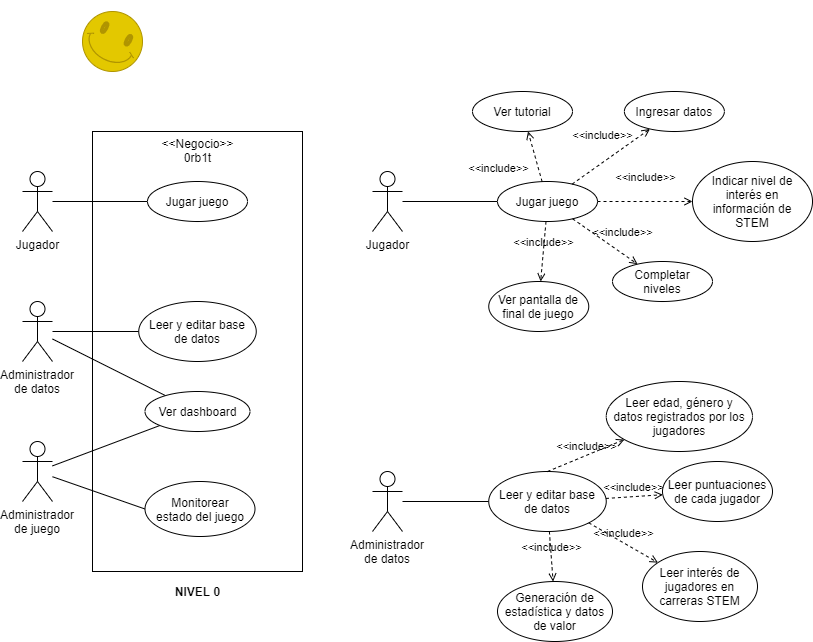

The diagram above was exported from draw.io. Its source (the exported page's mxGraphModel, read from the mxfile embedded in the PNG):
<mxGraphModel dx="1502" dy="502" grid="1" gridSize="10" guides="1" tooltips="1" connect="1" arrows="1" fold="1" page="1" pageScale="1" pageWidth="850" pageHeight="1100" math="0" shadow="0">
  <root>
    <mxCell id="0" />
    <mxCell id="1" parent="0" />
    <mxCell id="12" value="" style="rounded=0;whiteSpace=wrap;html=1;" parent="1" vertex="1">
      <mxGeometry x="-740" y="220" width="210" height="440" as="geometry" />
    </mxCell>
    <mxCell id="4" style="rounded=0;orthogonalLoop=1;jettySize=auto;html=1;entryX=0;entryY=0.5;entryDx=0;entryDy=0;endArrow=none;endFill=0;" parent="1" source="2" target="3" edge="1">
      <mxGeometry relative="1" as="geometry" />
    </mxCell>
    <mxCell id="2" value="Jugador" style="shape=umlActor;verticalLabelPosition=bottom;verticalAlign=top;html=1;" parent="1" vertex="1">
      <mxGeometry x="-810" y="260" width="30" height="60" as="geometry" />
    </mxCell>
    <mxCell id="3" value="Jugar juego" style="ellipse;shadow=0;" parent="1" vertex="1">
      <mxGeometry x="-685" y="270" width="100" height="40" as="geometry" />
    </mxCell>
    <mxCell id="8" value="" style="verticalLabelPosition=bottom;verticalAlign=top;html=1;shape=mxgraph.basic.smiley;fillColor=#e3c800;strokeColor=#B09500;fontColor=#ffffff;rotation=28;" parent="1" vertex="1">
      <mxGeometry x="-750" y="100" width="60" height="60" as="geometry" />
    </mxCell>
    <mxCell id="10" value="Administrador de juego" style="shape=umlActor;verticalLabelPosition=bottom;verticalAlign=top;html=1;whiteSpace=wrap;" parent="1" vertex="1">
      <mxGeometry x="-810" y="530" width="30" height="60" as="geometry" />
    </mxCell>
    <mxCell id="17" style="edgeStyle=none;rounded=0;orthogonalLoop=1;jettySize=auto;html=1;endArrow=none;endFill=0;" parent="1" source="11" target="13" edge="1">
      <mxGeometry relative="1" as="geometry" />
    </mxCell>
    <mxCell id="11" value="Administrador de datos" style="shape=umlActor;verticalLabelPosition=bottom;verticalAlign=top;html=1;whiteSpace=wrap;" parent="1" vertex="1">
      <mxGeometry x="-810" y="390" width="30" height="60" as="geometry" />
    </mxCell>
    <mxCell id="13" value="Leer y editar base de datos" style="ellipse;whiteSpace=wrap;html=1;spacing=4;" parent="1" vertex="1">
      <mxGeometry x="-693.75" y="390" width="117.5" height="60" as="geometry" />
    </mxCell>
    <mxCell id="16" style="rounded=0;orthogonalLoop=1;jettySize=auto;html=1;exitX=0;exitY=0.5;exitDx=0;exitDy=0;endArrow=none;endFill=0;" parent="1" source="14" target="10" edge="1">
      <mxGeometry relative="1" as="geometry" />
    </mxCell>
    <mxCell id="14" value="Monitorear estado del juego" style="ellipse;shadow=0;whiteSpace=wrap;spacing=8;" parent="1" vertex="1">
      <mxGeometry x="-687.5" y="570" width="110" height="55" as="geometry" />
    </mxCell>
    <mxCell id="19" style="edgeStyle=none;rounded=0;orthogonalLoop=1;jettySize=auto;html=1;endArrow=none;endFill=0;" parent="1" target="11" edge="1">
      <mxGeometry relative="1" as="geometry" />
    </mxCell>
    <mxCell id="18" value="&amp;lt;&amp;lt;Negocio&amp;gt;&amp;gt;&lt;br&gt;0rb1t" style="text;html=1;align=center;verticalAlign=middle;resizable=0;points=[];autosize=1;" parent="1" vertex="1">
      <mxGeometry x="-680" y="224" width="90" height="30" as="geometry" />
    </mxCell>
    <mxCell id="20" style="edgeStyle=none;rounded=0;orthogonalLoop=1;jettySize=auto;html=1;endArrow=none;endFill=0;" parent="1" source="15" target="11" edge="1">
      <mxGeometry relative="1" as="geometry" />
    </mxCell>
    <mxCell id="21" style="edgeStyle=none;rounded=0;orthogonalLoop=1;jettySize=auto;html=1;endArrow=none;endFill=0;" parent="1" source="15" target="10" edge="1">
      <mxGeometry relative="1" as="geometry" />
    </mxCell>
    <mxCell id="15" value="Ver dashboard" style="ellipse;whiteSpace=wrap;html=1;" parent="1" vertex="1">
      <mxGeometry x="-687.5" y="480" width="105" height="40" as="geometry" />
    </mxCell>
    <mxCell id="25" style="rounded=0;orthogonalLoop=1;jettySize=auto;html=1;entryX=0;entryY=0.5;entryDx=0;entryDy=0;endArrow=none;endFill=0;" parent="1" source="26" target="27" edge="1">
      <mxGeometry relative="1" as="geometry" />
    </mxCell>
    <mxCell id="26" value="Jugador" style="shape=umlActor;verticalLabelPosition=bottom;verticalAlign=top;html=1;" parent="1" vertex="1">
      <mxGeometry x="-460" y="260" width="30" height="60" as="geometry" />
    </mxCell>
    <mxCell id="27" value="Jugar juego" style="ellipse;shadow=0;" parent="1" vertex="1">
      <mxGeometry x="-335" y="270" width="100" height="40" as="geometry" />
    </mxCell>
    <mxCell id="28" value="&amp;lt;&amp;lt;include&amp;gt;&amp;gt;" style="html=1;verticalAlign=bottom;labelBackgroundColor=none;endArrow=open;endFill=0;dashed=1;" parent="1" source="27" target="29" edge="1">
      <mxGeometry x="-0.3982" y="41" width="160" relative="1" as="geometry">
        <mxPoint x="-190" y="310" as="sourcePoint" />
        <mxPoint x="-149.823269130094" y="296.9321400446106" as="targetPoint" />
        <mxPoint as="offset" />
      </mxGeometry>
    </mxCell>
    <mxCell id="29" value="Ver tutorial" style="ellipse;shadow=0;" parent="1" vertex="1">
      <mxGeometry x="-360" y="180" width="100" height="40" as="geometry" />
    </mxCell>
    <mxCell id="30" value="NIVEL 0" style="text;html=1;align=center;verticalAlign=middle;resizable=0;points=[];autosize=1;fontStyle=1" parent="1" vertex="1">
      <mxGeometry x="-665" y="670" width="60" height="20" as="geometry" />
    </mxCell>
    <mxCell id="31" value="Ingresar datos" style="ellipse;shadow=0;" parent="1" vertex="1">
      <mxGeometry x="-208.12" y="180" width="100" height="40" as="geometry" />
    </mxCell>
    <mxCell id="33" value="&amp;lt;&amp;lt;include&amp;gt;&amp;gt;" style="html=1;verticalAlign=bottom;labelBackgroundColor=none;endArrow=open;endFill=0;dashed=1;" parent="1" source="27" target="31" edge="1">
      <mxGeometry x="0.0116" y="15" width="160" relative="1" as="geometry">
        <mxPoint x="-230" y="440" as="sourcePoint" />
        <mxPoint x="-70" y="440" as="targetPoint" />
        <mxPoint as="offset" />
      </mxGeometry>
    </mxCell>
    <mxCell id="34" style="edgeStyle=none;rounded=0;orthogonalLoop=1;jettySize=auto;html=1;endArrow=none;endFill=0;" parent="1" source="35" target="36" edge="1">
      <mxGeometry relative="1" as="geometry" />
    </mxCell>
    <mxCell id="35" value="Administrador de datos" style="shape=umlActor;verticalLabelPosition=bottom;verticalAlign=top;html=1;whiteSpace=wrap;" parent="1" vertex="1">
      <mxGeometry x="-460" y="560" width="30" height="60" as="geometry" />
    </mxCell>
    <mxCell id="36" value="Leer y editar base de datos" style="ellipse;whiteSpace=wrap;html=1;spacing=4;" parent="1" vertex="1">
      <mxGeometry x="-343.75" y="560" width="117.5" height="60" as="geometry" />
    </mxCell>
    <mxCell id="37" value="&amp;lt;&amp;lt;include&amp;gt;&amp;gt;" style="html=1;verticalAlign=bottom;labelBackgroundColor=none;endArrow=open;endFill=0;dashed=1;exitX=0.5;exitY=0;exitDx=0;exitDy=0;" parent="1" source="36" target="39" edge="1">
      <mxGeometry width="160" relative="1" as="geometry">
        <mxPoint x="-329.90652884639536" y="550.466311235441" as="sourcePoint" />
        <mxPoint x="-310.1021019091525" y="500.0017675115266" as="targetPoint" />
      </mxGeometry>
    </mxCell>
    <mxCell id="38" value="Completar niveles" style="ellipse;shadow=0;spacing=6;whiteSpace=wrap;" parent="1" vertex="1">
      <mxGeometry x="-220" y="350" width="100" height="40" as="geometry" />
    </mxCell>
    <mxCell id="39" value="Leer edad, género y datos registrados por los jugadores" style="ellipse;shadow=0;whiteSpace=wrap;spacing=4;" parent="1" vertex="1">
      <mxGeometry x="-226.25" y="470" width="146.25" height="70" as="geometry" />
    </mxCell>
    <mxCell id="40" value="&amp;lt;&amp;lt;include&amp;gt;&amp;gt;" style="html=1;verticalAlign=bottom;labelBackgroundColor=none;endArrow=open;endFill=0;dashed=1;" parent="1" source="27" target="38" edge="1">
      <mxGeometry x="0.3606" y="10" width="160" relative="1" as="geometry">
        <mxPoint x="-229.9529083596783" y="291.32120252801144" as="sourcePoint" />
        <mxPoint x="-165.00796257077468" y="278.7112185620855" as="targetPoint" />
        <mxPoint as="offset" />
      </mxGeometry>
    </mxCell>
    <mxCell id="41" value="Ver pantalla de final de juego" style="ellipse;shadow=0;spacing=6;whiteSpace=wrap;" parent="1" vertex="1">
      <mxGeometry x="-343.75" y="370" width="100" height="50" as="geometry" />
    </mxCell>
    <mxCell id="42" value="&amp;lt;&amp;lt;include&amp;gt;&amp;gt;" style="html=1;verticalAlign=bottom;labelBackgroundColor=none;endArrow=open;endFill=0;dashed=1;" parent="1" source="27" target="41" edge="1">
      <mxGeometry width="160" relative="1" as="geometry">
        <mxPoint x="-249.89322413067862" y="317.29577893219925" as="sourcePoint" />
        <mxPoint x="-155.00796257077468" y="288.7112185620855" as="targetPoint" />
      </mxGeometry>
    </mxCell>
    <mxCell id="43" value="Leer puntuaciones de cada jugador" style="ellipse;shadow=0;whiteSpace=wrap;" parent="1" vertex="1">
      <mxGeometry x="-170" y="550" width="110" height="60" as="geometry" />
    </mxCell>
    <mxCell id="44" value="&amp;lt;&amp;lt;include&amp;gt;&amp;gt;" style="html=1;verticalAlign=bottom;labelBackgroundColor=none;endArrow=open;endFill=0;dashed=1;" parent="1" source="36" target="43" edge="1">
      <mxGeometry width="160" relative="1" as="geometry">
        <mxPoint x="-275" y="570" as="sourcePoint" />
        <mxPoint x="-198.85308288477108" y="540.0242432439886" as="targetPoint" />
      </mxGeometry>
    </mxCell>
    <mxCell id="45" value="Leer interés de jugadores en carreras STEM" style="ellipse;shadow=0;whiteSpace=wrap;" parent="1" vertex="1">
      <mxGeometry x="-190" y="640" width="115" height="70" as="geometry" />
    </mxCell>
    <mxCell id="46" value="Indicar nivel de interés en información de STEM" style="ellipse;shadow=0;whiteSpace=wrap;spacing=5;" parent="1" vertex="1">
      <mxGeometry x="-140" y="250" width="120" height="80" as="geometry" />
    </mxCell>
    <mxCell id="47" value="&amp;lt;&amp;lt;include&amp;gt;&amp;gt;" style="html=1;verticalAlign=bottom;labelBackgroundColor=none;endArrow=open;endFill=0;dashed=1;exitX=1;exitY=1;exitDx=0;exitDy=0;" parent="1" source="36" target="45" edge="1">
      <mxGeometry width="160" relative="1" as="geometry">
        <mxPoint x="-230" y="660" as="sourcePoint" />
        <mxPoint x="-159.68293406456155" y="593.2166431802684" as="targetPoint" />
      </mxGeometry>
    </mxCell>
    <mxCell id="48" value="&amp;lt;&amp;lt;include&amp;gt;&amp;gt;" style="html=1;verticalAlign=bottom;labelBackgroundColor=none;endArrow=open;endFill=0;dashed=1;" parent="1" source="27" target="46" edge="1">
      <mxGeometry x="0.0116" y="15" width="160" relative="1" as="geometry">
        <mxPoint x="-250.34937140095644" y="282.59955628302816" as="sourcePoint" />
        <mxPoint x="-172.55016844658803" y="227.45012031899148" as="targetPoint" />
        <mxPoint as="offset" />
      </mxGeometry>
    </mxCell>
    <mxCell id="49" value="Generación de estadística y datos de valor" style="ellipse;shadow=0;whiteSpace=wrap;" parent="1" vertex="1">
      <mxGeometry x="-335" y="670" width="115" height="60" as="geometry" />
    </mxCell>
    <mxCell id="51" value="&amp;lt;&amp;lt;include&amp;gt;&amp;gt;" style="html=1;verticalAlign=bottom;labelBackgroundColor=none;endArrow=open;endFill=0;dashed=1;" parent="1" source="36" target="49" edge="1">
      <mxGeometry width="160" relative="1" as="geometry">
        <mxPoint x="-233.60557688542917" y="621.2885604589221" as="sourcePoint" />
        <mxPoint x="-164.42169939049745" y="661.04474320543" as="targetPoint" />
      </mxGeometry>
    </mxCell>
  </root>
</mxGraphModel>